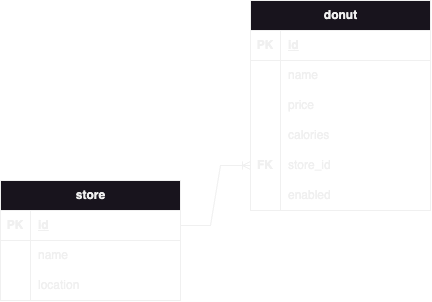

The diagram above was exported from draw.io. Its source (the exported page's mxGraphModel, read from the mxfile embedded in the PNG):
<mxGraphModel dx="1607" dy="1222" grid="1" gridSize="10" guides="1" tooltips="1" connect="1" arrows="1" fold="1" page="1" pageScale="1" pageWidth="826" pageHeight="1169" background="none" math="0" shadow="0">
  <root>
    <mxCell id="0" />
    <mxCell id="1" parent="0" />
    <mxCell id="Bacj6mho-CYKZy6zE05o-115" value="" style="edgeStyle=entityRelationEdgeStyle;fontSize=12;html=1;endArrow=ERoneToMany;rounded=0;" edge="1" parent="1" source="Bacj6mho-CYKZy6zE05o-159" target="Bacj6mho-CYKZy6zE05o-143">
      <mxGeometry width="100" height="100" relative="1" as="geometry">
        <mxPoint x="249.99999999999994" y="230" as="sourcePoint" />
        <mxPoint x="330.96" y="237.51999999999998" as="targetPoint" />
        <Array as="points">
          <mxPoint x="490.96000000000004" y="577.52" />
          <mxPoint x="420.96" y="327.52" />
          <mxPoint x="330.96" y="297.52" />
          <mxPoint x="380.96" y="282.52" />
        </Array>
      </mxGeometry>
    </mxCell>
    <mxCell id="Bacj6mho-CYKZy6zE05o-117" value="donut" style="shape=table;startSize=30;container=1;collapsible=1;childLayout=tableLayout;fixedRows=1;rowLines=0;fontStyle=1;align=center;resizeLast=1;html=1;" vertex="1" parent="1">
      <mxGeometry x="330" y="70" width="180" height="210" as="geometry" />
    </mxCell>
    <mxCell id="Bacj6mho-CYKZy6zE05o-118" value="" style="shape=tableRow;horizontal=0;startSize=0;swimlaneHead=0;swimlaneBody=0;fillColor=none;collapsible=0;dropTarget=0;points=[[0,0.5],[1,0.5]];portConstraint=eastwest;top=0;left=0;right=0;bottom=1;" vertex="1" parent="Bacj6mho-CYKZy6zE05o-117">
      <mxGeometry y="30" width="180" height="30" as="geometry" />
    </mxCell>
    <mxCell id="Bacj6mho-CYKZy6zE05o-119" value="PK" style="shape=partialRectangle;connectable=0;fillColor=none;top=0;left=0;bottom=0;right=0;fontStyle=1;overflow=hidden;whiteSpace=wrap;html=1;" vertex="1" parent="Bacj6mho-CYKZy6zE05o-118">
      <mxGeometry width="30" height="30" as="geometry">
        <mxRectangle width="30" height="30" as="alternateBounds" />
      </mxGeometry>
    </mxCell>
    <mxCell id="Bacj6mho-CYKZy6zE05o-120" value="id" style="shape=partialRectangle;connectable=0;fillColor=none;top=0;left=0;bottom=0;right=0;align=left;spacingLeft=6;fontStyle=5;overflow=hidden;whiteSpace=wrap;html=1;" vertex="1" parent="Bacj6mho-CYKZy6zE05o-118">
      <mxGeometry x="30" width="150" height="30" as="geometry">
        <mxRectangle width="150" height="30" as="alternateBounds" />
      </mxGeometry>
    </mxCell>
    <mxCell id="Bacj6mho-CYKZy6zE05o-121" value="" style="shape=tableRow;horizontal=0;startSize=0;swimlaneHead=0;swimlaneBody=0;fillColor=none;collapsible=0;dropTarget=0;points=[[0,0.5],[1,0.5]];portConstraint=eastwest;top=0;left=0;right=0;bottom=0;" vertex="1" parent="Bacj6mho-CYKZy6zE05o-117">
      <mxGeometry y="60" width="180" height="30" as="geometry" />
    </mxCell>
    <mxCell id="Bacj6mho-CYKZy6zE05o-122" value="" style="shape=partialRectangle;connectable=0;fillColor=none;top=0;left=0;bottom=0;right=0;editable=1;overflow=hidden;whiteSpace=wrap;html=1;" vertex="1" parent="Bacj6mho-CYKZy6zE05o-121">
      <mxGeometry width="30" height="30" as="geometry">
        <mxRectangle width="30" height="30" as="alternateBounds" />
      </mxGeometry>
    </mxCell>
    <mxCell id="Bacj6mho-CYKZy6zE05o-123" value="name" style="shape=partialRectangle;connectable=0;fillColor=none;top=0;left=0;bottom=0;right=0;align=left;spacingLeft=6;overflow=hidden;whiteSpace=wrap;html=1;" vertex="1" parent="Bacj6mho-CYKZy6zE05o-121">
      <mxGeometry x="30" width="150" height="30" as="geometry">
        <mxRectangle width="150" height="30" as="alternateBounds" />
      </mxGeometry>
    </mxCell>
    <mxCell id="Bacj6mho-CYKZy6zE05o-124" value="" style="shape=tableRow;horizontal=0;startSize=0;swimlaneHead=0;swimlaneBody=0;fillColor=none;collapsible=0;dropTarget=0;points=[[0,0.5],[1,0.5]];portConstraint=eastwest;top=0;left=0;right=0;bottom=0;" vertex="1" parent="Bacj6mho-CYKZy6zE05o-117">
      <mxGeometry y="90" width="180" height="30" as="geometry" />
    </mxCell>
    <mxCell id="Bacj6mho-CYKZy6zE05o-125" value="" style="shape=partialRectangle;connectable=0;fillColor=none;top=0;left=0;bottom=0;right=0;editable=1;overflow=hidden;whiteSpace=wrap;html=1;" vertex="1" parent="Bacj6mho-CYKZy6zE05o-124">
      <mxGeometry width="30" height="30" as="geometry">
        <mxRectangle width="30" height="30" as="alternateBounds" />
      </mxGeometry>
    </mxCell>
    <mxCell id="Bacj6mho-CYKZy6zE05o-126" value="price" style="shape=partialRectangle;connectable=0;fillColor=none;top=0;left=0;bottom=0;right=0;align=left;spacingLeft=6;overflow=hidden;whiteSpace=wrap;html=1;" vertex="1" parent="Bacj6mho-CYKZy6zE05o-124">
      <mxGeometry x="30" width="150" height="30" as="geometry">
        <mxRectangle width="150" height="30" as="alternateBounds" />
      </mxGeometry>
    </mxCell>
    <mxCell id="Bacj6mho-CYKZy6zE05o-127" value="" style="shape=tableRow;horizontal=0;startSize=0;swimlaneHead=0;swimlaneBody=0;fillColor=none;collapsible=0;dropTarget=0;points=[[0,0.5],[1,0.5]];portConstraint=eastwest;top=0;left=0;right=0;bottom=0;" vertex="1" parent="Bacj6mho-CYKZy6zE05o-117">
      <mxGeometry y="120" width="180" height="30" as="geometry" />
    </mxCell>
    <mxCell id="Bacj6mho-CYKZy6zE05o-128" value="" style="shape=partialRectangle;connectable=0;fillColor=none;top=0;left=0;bottom=0;right=0;editable=1;overflow=hidden;whiteSpace=wrap;html=1;" vertex="1" parent="Bacj6mho-CYKZy6zE05o-127">
      <mxGeometry width="30" height="30" as="geometry">
        <mxRectangle width="30" height="30" as="alternateBounds" />
      </mxGeometry>
    </mxCell>
    <mxCell id="Bacj6mho-CYKZy6zE05o-129" value="calories" style="shape=partialRectangle;connectable=0;fillColor=none;top=0;left=0;bottom=0;right=0;align=left;spacingLeft=6;overflow=hidden;whiteSpace=wrap;html=1;" vertex="1" parent="Bacj6mho-CYKZy6zE05o-127">
      <mxGeometry x="30" width="150" height="30" as="geometry">
        <mxRectangle width="150" height="30" as="alternateBounds" />
      </mxGeometry>
    </mxCell>
    <mxCell id="Bacj6mho-CYKZy6zE05o-143" value="" style="shape=tableRow;horizontal=0;startSize=0;swimlaneHead=0;swimlaneBody=0;fillColor=none;collapsible=0;dropTarget=0;points=[[0,0.5],[1,0.5]];portConstraint=eastwest;top=0;left=0;right=0;bottom=0;" vertex="1" parent="Bacj6mho-CYKZy6zE05o-117">
      <mxGeometry y="150" width="180" height="30" as="geometry" />
    </mxCell>
    <mxCell id="Bacj6mho-CYKZy6zE05o-144" value="&lt;b&gt;FK&lt;/b&gt;" style="shape=partialRectangle;connectable=0;fillColor=none;top=0;left=0;bottom=0;right=0;editable=1;overflow=hidden;whiteSpace=wrap;html=1;" vertex="1" parent="Bacj6mho-CYKZy6zE05o-143">
      <mxGeometry width="30" height="30" as="geometry">
        <mxRectangle width="30" height="30" as="alternateBounds" />
      </mxGeometry>
    </mxCell>
    <mxCell id="Bacj6mho-CYKZy6zE05o-145" value="store_id" style="shape=partialRectangle;connectable=0;fillColor=none;top=0;left=0;bottom=0;right=0;align=left;spacingLeft=6;overflow=hidden;whiteSpace=wrap;html=1;" vertex="1" parent="Bacj6mho-CYKZy6zE05o-143">
      <mxGeometry x="30" width="150" height="30" as="geometry">
        <mxRectangle width="150" height="30" as="alternateBounds" />
      </mxGeometry>
    </mxCell>
    <mxCell id="Bacj6mho-CYKZy6zE05o-146" value="" style="shape=tableRow;horizontal=0;startSize=0;swimlaneHead=0;swimlaneBody=0;fillColor=none;collapsible=0;dropTarget=0;points=[[0,0.5],[1,0.5]];portConstraint=eastwest;top=0;left=0;right=0;bottom=0;" vertex="1" parent="Bacj6mho-CYKZy6zE05o-117">
      <mxGeometry y="180" width="180" height="30" as="geometry" />
    </mxCell>
    <mxCell id="Bacj6mho-CYKZy6zE05o-147" value="" style="shape=partialRectangle;connectable=0;fillColor=none;top=0;left=0;bottom=0;right=0;editable=1;overflow=hidden;whiteSpace=wrap;html=1;" vertex="1" parent="Bacj6mho-CYKZy6zE05o-146">
      <mxGeometry width="30" height="30" as="geometry">
        <mxRectangle width="30" height="30" as="alternateBounds" />
      </mxGeometry>
    </mxCell>
    <mxCell id="Bacj6mho-CYKZy6zE05o-148" value="enabled" style="shape=partialRectangle;connectable=0;fillColor=none;top=0;left=0;bottom=0;right=0;align=left;spacingLeft=6;overflow=hidden;whiteSpace=wrap;html=1;" vertex="1" parent="Bacj6mho-CYKZy6zE05o-146">
      <mxGeometry x="30" width="150" height="30" as="geometry">
        <mxRectangle width="150" height="30" as="alternateBounds" />
      </mxGeometry>
    </mxCell>
    <mxCell id="Bacj6mho-CYKZy6zE05o-158" value="store" style="shape=table;startSize=30;container=1;collapsible=1;childLayout=tableLayout;fixedRows=1;rowLines=0;fontStyle=1;align=center;resizeLast=1;html=1;" vertex="1" parent="1">
      <mxGeometry x="80" y="250" width="180" height="120" as="geometry" />
    </mxCell>
    <mxCell id="Bacj6mho-CYKZy6zE05o-159" value="" style="shape=tableRow;horizontal=0;startSize=0;swimlaneHead=0;swimlaneBody=0;fillColor=none;collapsible=0;dropTarget=0;points=[[0,0.5],[1,0.5]];portConstraint=eastwest;top=0;left=0;right=0;bottom=1;" vertex="1" parent="Bacj6mho-CYKZy6zE05o-158">
      <mxGeometry y="30" width="180" height="30" as="geometry" />
    </mxCell>
    <mxCell id="Bacj6mho-CYKZy6zE05o-160" value="PK" style="shape=partialRectangle;connectable=0;fillColor=none;top=0;left=0;bottom=0;right=0;fontStyle=1;overflow=hidden;whiteSpace=wrap;html=1;" vertex="1" parent="Bacj6mho-CYKZy6zE05o-159">
      <mxGeometry width="30" height="30" as="geometry">
        <mxRectangle width="30" height="30" as="alternateBounds" />
      </mxGeometry>
    </mxCell>
    <mxCell id="Bacj6mho-CYKZy6zE05o-161" value="id" style="shape=partialRectangle;connectable=0;fillColor=none;top=0;left=0;bottom=0;right=0;align=left;spacingLeft=6;fontStyle=5;overflow=hidden;whiteSpace=wrap;html=1;" vertex="1" parent="Bacj6mho-CYKZy6zE05o-159">
      <mxGeometry x="30" width="150" height="30" as="geometry">
        <mxRectangle width="150" height="30" as="alternateBounds" />
      </mxGeometry>
    </mxCell>
    <mxCell id="Bacj6mho-CYKZy6zE05o-162" value="" style="shape=tableRow;horizontal=0;startSize=0;swimlaneHead=0;swimlaneBody=0;fillColor=none;collapsible=0;dropTarget=0;points=[[0,0.5],[1,0.5]];portConstraint=eastwest;top=0;left=0;right=0;bottom=0;" vertex="1" parent="Bacj6mho-CYKZy6zE05o-158">
      <mxGeometry y="60" width="180" height="30" as="geometry" />
    </mxCell>
    <mxCell id="Bacj6mho-CYKZy6zE05o-163" value="" style="shape=partialRectangle;connectable=0;fillColor=none;top=0;left=0;bottom=0;right=0;editable=1;overflow=hidden;whiteSpace=wrap;html=1;" vertex="1" parent="Bacj6mho-CYKZy6zE05o-162">
      <mxGeometry width="30" height="30" as="geometry">
        <mxRectangle width="30" height="30" as="alternateBounds" />
      </mxGeometry>
    </mxCell>
    <mxCell id="Bacj6mho-CYKZy6zE05o-164" value="name" style="shape=partialRectangle;connectable=0;fillColor=none;top=0;left=0;bottom=0;right=0;align=left;spacingLeft=6;overflow=hidden;whiteSpace=wrap;html=1;" vertex="1" parent="Bacj6mho-CYKZy6zE05o-162">
      <mxGeometry x="30" width="150" height="30" as="geometry">
        <mxRectangle width="150" height="30" as="alternateBounds" />
      </mxGeometry>
    </mxCell>
    <mxCell id="Bacj6mho-CYKZy6zE05o-165" value="" style="shape=tableRow;horizontal=0;startSize=0;swimlaneHead=0;swimlaneBody=0;fillColor=none;collapsible=0;dropTarget=0;points=[[0,0.5],[1,0.5]];portConstraint=eastwest;top=0;left=0;right=0;bottom=0;" vertex="1" parent="Bacj6mho-CYKZy6zE05o-158">
      <mxGeometry y="90" width="180" height="30" as="geometry" />
    </mxCell>
    <mxCell id="Bacj6mho-CYKZy6zE05o-166" value="" style="shape=partialRectangle;connectable=0;fillColor=none;top=0;left=0;bottom=0;right=0;editable=1;overflow=hidden;whiteSpace=wrap;html=1;" vertex="1" parent="Bacj6mho-CYKZy6zE05o-165">
      <mxGeometry width="30" height="30" as="geometry">
        <mxRectangle width="30" height="30" as="alternateBounds" />
      </mxGeometry>
    </mxCell>
    <mxCell id="Bacj6mho-CYKZy6zE05o-167" value="location" style="shape=partialRectangle;connectable=0;fillColor=none;top=0;left=0;bottom=0;right=0;align=left;spacingLeft=6;overflow=hidden;whiteSpace=wrap;html=1;" vertex="1" parent="Bacj6mho-CYKZy6zE05o-165">
      <mxGeometry x="30" width="150" height="30" as="geometry">
        <mxRectangle width="150" height="30" as="alternateBounds" />
      </mxGeometry>
    </mxCell>
  </root>
</mxGraphModel>